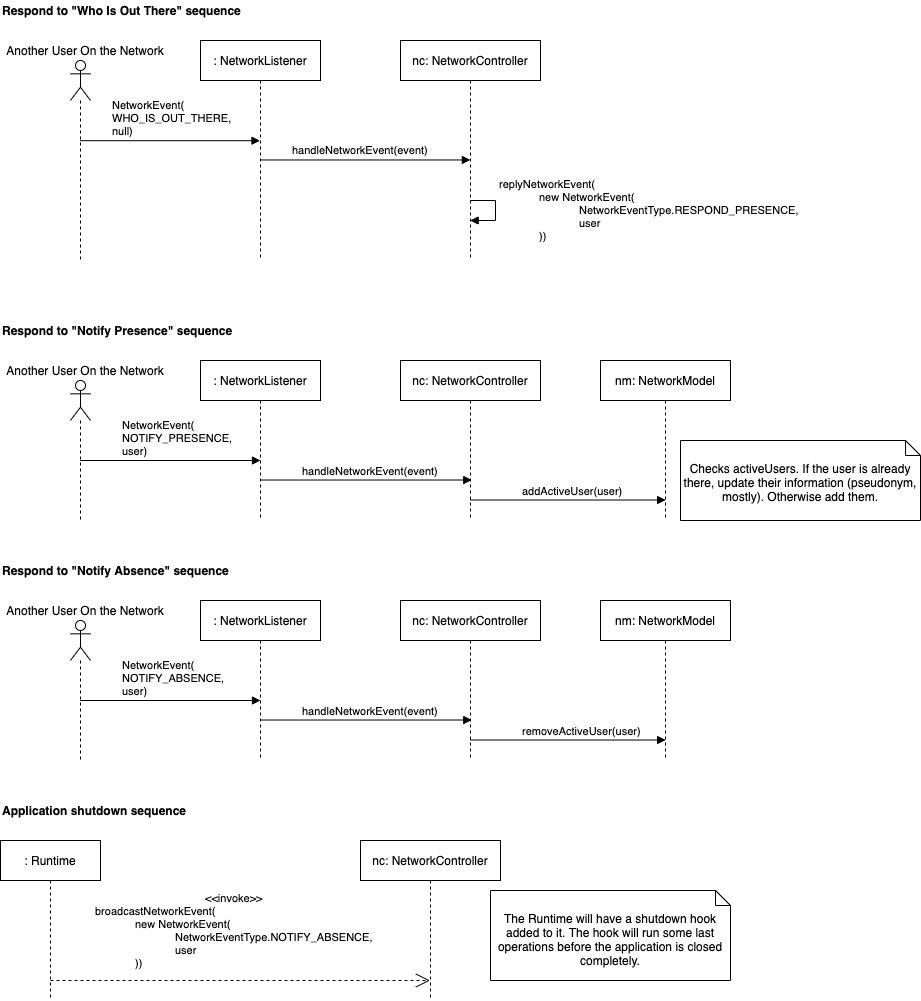

The diagram above was exported from draw.io. Its source (the exported page's mxGraphModel, read from the mxfile embedded in the PNG):
<mxGraphModel dx="1188" dy="741" grid="1" gridSize="10" guides="1" tooltips="1" connect="1" arrows="1" fold="1" page="1" pageScale="1" pageWidth="2339" pageHeight="3300" math="0" shadow="0">
  <root>
    <mxCell id="5iQInBXnWZ-vWZ6TGYu1-0" />
    <mxCell id="5iQInBXnWZ-vWZ6TGYu1-1" parent="5iQInBXnWZ-vWZ6TGYu1-0" />
    <mxCell id="D_XTKztmUQq_GkWuKgvi-0" value="" style="group" vertex="1" connectable="0" parent="5iQInBXnWZ-vWZ6TGYu1-1">
      <mxGeometry x="80" y="40" width="540" height="260" as="geometry" />
    </mxCell>
    <mxCell id="5gW8kA6m9GaIEeayWzyo-0" value="" style="shape=umlLifeline;participant=umlActor;perimeter=lifelinePerimeter;whiteSpace=wrap;html=1;container=1;collapsible=0;recursiveResize=0;verticalAlign=top;spacingTop=36;outlineConnect=0;" vertex="1" parent="D_XTKztmUQq_GkWuKgvi-0">
      <mxGeometry x="70" y="60" width="20" height="200" as="geometry" />
    </mxCell>
    <mxCell id="5gW8kA6m9GaIEeayWzyo-1" value="Another User On the Network" style="text;html=1;strokeColor=none;fillColor=none;align=center;verticalAlign=middle;whiteSpace=wrap;rounded=0;" vertex="1" parent="D_XTKztmUQq_GkWuKgvi-0">
      <mxGeometry y="40" width="170" height="20" as="geometry" />
    </mxCell>
    <mxCell id="5gW8kA6m9GaIEeayWzyo-2" value=": NetworkListener" style="shape=umlLifeline;perimeter=lifelinePerimeter;whiteSpace=wrap;html=1;container=1;collapsible=0;recursiveResize=0;outlineConnect=0;" vertex="1" parent="D_XTKztmUQq_GkWuKgvi-0">
      <mxGeometry x="200" y="40" width="120" height="220" as="geometry" />
    </mxCell>
    <mxCell id="x29KEzdoGkRaLJ-1YS8y-0" value="&lt;b&gt;Respond to &quot;Who Is Out There&quot; sequence&lt;/b&gt;" style="text;html=1;strokeColor=none;fillColor=none;align=left;verticalAlign=middle;whiteSpace=wrap;rounded=0;" vertex="1" parent="D_XTKztmUQq_GkWuKgvi-0">
      <mxGeometry width="250" height="20" as="geometry" />
    </mxCell>
    <mxCell id="uU1tP6J71p8ArL-eSwbj-0" value="NetworkEvent(&lt;br&gt;WHO_IS_OUT_THERE,&lt;br&gt;null)" style="html=1;verticalAlign=bottom;endArrow=block;align=left;exitX=0.478;exitY=0.401;exitDx=0;exitDy=0;exitPerimeter=0;" edge="1" parent="D_XTKztmUQq_GkWuKgvi-0" source="5gW8kA6m9GaIEeayWzyo-0" target="5gW8kA6m9GaIEeayWzyo-2">
      <mxGeometry x="-0.6617" width="80" relative="1" as="geometry">
        <mxPoint x="90" y="140" as="sourcePoint" />
        <mxPoint x="170" y="140" as="targetPoint" />
        <mxPoint as="offset" />
      </mxGeometry>
    </mxCell>
    <mxCell id="uU1tP6J71p8ArL-eSwbj-1" value="nc: NetworkController" style="shape=umlLifeline;perimeter=lifelinePerimeter;whiteSpace=wrap;html=1;container=1;collapsible=0;recursiveResize=0;outlineConnect=0;" vertex="1" parent="D_XTKztmUQq_GkWuKgvi-0">
      <mxGeometry x="400" y="40" width="140" height="220" as="geometry" />
    </mxCell>
    <mxCell id="uU1tP6J71p8ArL-eSwbj-2" value="handleNetworkEvent(event)" style="html=1;verticalAlign=bottom;endArrow=block;align=left;entryX=0.499;entryY=0.543;entryDx=0;entryDy=0;entryPerimeter=0;" edge="1" parent="D_XTKztmUQq_GkWuKgvi-0" source="5gW8kA6m9GaIEeayWzyo-2" target="uU1tP6J71p8ArL-eSwbj-1">
      <mxGeometry x="-0.7125" width="80" relative="1" as="geometry">
        <mxPoint x="279.9999999999999" y="160" as="sourcePoint" />
        <mxPoint x="360" y="160" as="targetPoint" />
        <mxPoint as="offset" />
      </mxGeometry>
    </mxCell>
    <mxCell id="uU1tP6J71p8ArL-eSwbj-5" value="replyNetworkEvent(&lt;br&gt;&lt;blockquote style=&quot;margin: 0 0 0 40px ; border: none ; padding: 0px&quot;&gt;new NetworkEvent(&lt;/blockquote&gt;&lt;blockquote style=&quot;margin: 0 0 0 40px ; border: none ; padding: 0px&quot;&gt;&lt;blockquote style=&quot;margin: 0 0 0 40px ; border: none ; padding: 0px&quot;&gt;NetworkEventType.RESPOND_PRESENCE,&lt;/blockquote&gt;&lt;blockquote style=&quot;margin: 0 0 0 40px ; border: none ; padding: 0px&quot;&gt;user&lt;/blockquote&gt;))&lt;/blockquote&gt;" style="edgeStyle=orthogonalEdgeStyle;html=1;align=left;spacingLeft=2;endArrow=block;rounded=0;" edge="1" target="uU1tP6J71p8ArL-eSwbj-1" parent="D_XTKztmUQq_GkWuKgvi-0" source="uU1tP6J71p8ArL-eSwbj-1">
      <mxGeometry relative="1" as="geometry">
        <mxPoint x="470" y="200" as="sourcePoint" />
        <Array as="points">
          <mxPoint x="495" y="200" />
          <mxPoint x="495" y="220" />
        </Array>
        <mxPoint x="475" y="220" as="targetPoint" />
      </mxGeometry>
    </mxCell>
    <mxCell id="wC6BJd68GWAJNsbiil2M-0" value="" style="group" vertex="1" connectable="0" parent="5iQInBXnWZ-vWZ6TGYu1-1">
      <mxGeometry x="80" y="360" width="730" height="200" as="geometry" />
    </mxCell>
    <mxCell id="D_XTKztmUQq_GkWuKgvi-2" value="" style="shape=umlLifeline;participant=umlActor;perimeter=lifelinePerimeter;whiteSpace=wrap;html=1;container=1;collapsible=0;recursiveResize=0;verticalAlign=top;spacingTop=36;outlineConnect=0;" vertex="1" parent="wC6BJd68GWAJNsbiil2M-0">
      <mxGeometry x="70" y="60" width="20" height="140" as="geometry" />
    </mxCell>
    <mxCell id="D_XTKztmUQq_GkWuKgvi-3" value="Another User On the Network" style="text;html=1;strokeColor=none;fillColor=none;align=center;verticalAlign=middle;whiteSpace=wrap;rounded=0;" vertex="1" parent="wC6BJd68GWAJNsbiil2M-0">
      <mxGeometry y="40" width="170" height="20" as="geometry" />
    </mxCell>
    <mxCell id="D_XTKztmUQq_GkWuKgvi-4" value=": NetworkListener" style="shape=umlLifeline;perimeter=lifelinePerimeter;whiteSpace=wrap;html=1;container=1;collapsible=0;recursiveResize=0;outlineConnect=0;" vertex="1" parent="wC6BJd68GWAJNsbiil2M-0">
      <mxGeometry x="200" y="40" width="120" height="160" as="geometry" />
    </mxCell>
    <mxCell id="D_XTKztmUQq_GkWuKgvi-5" value="&lt;b&gt;Respond to &quot;Notify Presence&quot; sequence&lt;/b&gt;" style="text;html=1;strokeColor=none;fillColor=none;align=left;verticalAlign=middle;whiteSpace=wrap;rounded=0;" vertex="1" parent="wC6BJd68GWAJNsbiil2M-0">
      <mxGeometry width="250" height="20" as="geometry" />
    </mxCell>
    <mxCell id="D_XTKztmUQq_GkWuKgvi-6" value="NetworkEvent(&lt;br&gt;NOTIFY_PRESENCE,&lt;br&gt;user)" style="html=1;verticalAlign=bottom;endArrow=block;align=left;" edge="1" parent="wC6BJd68GWAJNsbiil2M-0" source="D_XTKztmUQq_GkWuKgvi-2">
      <mxGeometry x="-80" y="-840" width="80" as="geometry">
        <mxPoint x="90" y="140" as="sourcePoint" />
        <mxPoint x="260" y="140" as="targetPoint" />
        <mxPoint x="-50" as="offset" />
      </mxGeometry>
    </mxCell>
    <mxCell id="D_XTKztmUQq_GkWuKgvi-7" value="nc: NetworkController" style="shape=umlLifeline;perimeter=lifelinePerimeter;whiteSpace=wrap;html=1;container=1;collapsible=0;recursiveResize=0;outlineConnect=0;" vertex="1" parent="wC6BJd68GWAJNsbiil2M-0">
      <mxGeometry x="400" y="40" width="140" height="160" as="geometry" />
    </mxCell>
    <mxCell id="D_XTKztmUQq_GkWuKgvi-8" value="handleNetworkEvent(event)" style="html=1;verticalAlign=bottom;endArrow=block;align=left;entryX=0.509;entryY=0.747;entryDx=0;entryDy=0;entryPerimeter=0;" edge="1" parent="wC6BJd68GWAJNsbiil2M-0" source="D_XTKztmUQq_GkWuKgvi-4" target="D_XTKztmUQq_GkWuKgvi-7">
      <mxGeometry x="-80" y="-840" width="80" as="geometry">
        <mxPoint x="270" y="159" as="sourcePoint" />
        <mxPoint x="460" y="159" as="targetPoint" />
        <mxPoint x="-65" as="offset" />
      </mxGeometry>
    </mxCell>
    <mxCell id="YJ5QzXBkpWPklV3dym6U-0" value="nm: NetworkModel" style="shape=umlLifeline;perimeter=lifelinePerimeter;whiteSpace=wrap;html=1;container=1;collapsible=0;recursiveResize=0;outlineConnect=0;" vertex="1" parent="wC6BJd68GWAJNsbiil2M-0">
      <mxGeometry x="600" y="40" width="130" height="160" as="geometry" />
    </mxCell>
    <mxCell id="YJ5QzXBkpWPklV3dym6U-1" value="addActiveUser(user)" style="html=1;verticalAlign=bottom;endArrow=block;align=left;entryX=0.501;entryY=0.872;entryDx=0;entryDy=0;entryPerimeter=0;" edge="1" parent="wC6BJd68GWAJNsbiil2M-0" source="D_XTKztmUQq_GkWuKgvi-7" target="YJ5QzXBkpWPklV3dym6U-0">
      <mxGeometry x="-80" y="-840" width="80" as="geometry">
        <mxPoint x="480.0003448275861" y="180" as="sourcePoint" />
        <mxPoint x="640" y="180" as="targetPoint" />
        <mxPoint x="-47" as="offset" />
      </mxGeometry>
    </mxCell>
    <mxCell id="wC6BJd68GWAJNsbiil2M-11" value="" style="group" vertex="1" connectable="0" parent="5iQInBXnWZ-vWZ6TGYu1-1">
      <mxGeometry x="80" y="600" width="730" height="200" as="geometry" />
    </mxCell>
    <mxCell id="wC6BJd68GWAJNsbiil2M-2" value="" style="shape=umlLifeline;participant=umlActor;perimeter=lifelinePerimeter;whiteSpace=wrap;html=1;container=1;collapsible=0;recursiveResize=0;verticalAlign=top;spacingTop=36;outlineConnect=0;" vertex="1" parent="wC6BJd68GWAJNsbiil2M-11">
      <mxGeometry x="70" y="60" width="20" height="140" as="geometry" />
    </mxCell>
    <mxCell id="wC6BJd68GWAJNsbiil2M-3" value="Another User On the Network" style="text;html=1;strokeColor=none;fillColor=none;align=center;verticalAlign=middle;whiteSpace=wrap;rounded=0;" vertex="1" parent="wC6BJd68GWAJNsbiil2M-11">
      <mxGeometry y="40" width="170" height="20" as="geometry" />
    </mxCell>
    <mxCell id="wC6BJd68GWAJNsbiil2M-4" value=": NetworkListener" style="shape=umlLifeline;perimeter=lifelinePerimeter;whiteSpace=wrap;html=1;container=1;collapsible=0;recursiveResize=0;outlineConnect=0;" vertex="1" parent="wC6BJd68GWAJNsbiil2M-11">
      <mxGeometry x="200" y="40" width="120" height="160" as="geometry" />
    </mxCell>
    <mxCell id="wC6BJd68GWAJNsbiil2M-5" value="&lt;b&gt;Respond to &quot;Notify Absence&quot; sequence&lt;/b&gt;" style="text;html=1;strokeColor=none;fillColor=none;align=left;verticalAlign=middle;whiteSpace=wrap;rounded=0;" vertex="1" parent="wC6BJd68GWAJNsbiil2M-11">
      <mxGeometry width="250" height="20" as="geometry" />
    </mxCell>
    <mxCell id="wC6BJd68GWAJNsbiil2M-6" value="NetworkEvent(&lt;br&gt;NOTIFY_ABSENCE,&lt;br&gt;user)" style="html=1;verticalAlign=bottom;endArrow=block;align=left;" edge="1" parent="wC6BJd68GWAJNsbiil2M-11" source="wC6BJd68GWAJNsbiil2M-2">
      <mxGeometry x="-80" y="-840" width="80" as="geometry">
        <mxPoint x="90" y="140" as="sourcePoint" />
        <mxPoint x="260" y="140" as="targetPoint" />
        <mxPoint x="-50" as="offset" />
      </mxGeometry>
    </mxCell>
    <mxCell id="wC6BJd68GWAJNsbiil2M-7" value="nc: NetworkController" style="shape=umlLifeline;perimeter=lifelinePerimeter;whiteSpace=wrap;html=1;container=1;collapsible=0;recursiveResize=0;outlineConnect=0;" vertex="1" parent="wC6BJd68GWAJNsbiil2M-11">
      <mxGeometry x="400" y="40" width="140" height="160" as="geometry" />
    </mxCell>
    <mxCell id="wC6BJd68GWAJNsbiil2M-8" value="handleNetworkEvent(event)" style="html=1;verticalAlign=bottom;endArrow=block;align=left;entryX=0.509;entryY=0.747;entryDx=0;entryDy=0;entryPerimeter=0;" edge="1" parent="wC6BJd68GWAJNsbiil2M-11" source="wC6BJd68GWAJNsbiil2M-4" target="wC6BJd68GWAJNsbiil2M-7">
      <mxGeometry x="-80" y="-840" width="80" as="geometry">
        <mxPoint x="270" y="159" as="sourcePoint" />
        <mxPoint x="460" y="159" as="targetPoint" />
        <mxPoint x="-65" as="offset" />
      </mxGeometry>
    </mxCell>
    <mxCell id="wC6BJd68GWAJNsbiil2M-9" value="nm: NetworkModel" style="shape=umlLifeline;perimeter=lifelinePerimeter;whiteSpace=wrap;html=1;container=1;collapsible=0;recursiveResize=0;outlineConnect=0;" vertex="1" parent="wC6BJd68GWAJNsbiil2M-11">
      <mxGeometry x="600" y="40" width="130" height="160" as="geometry" />
    </mxCell>
    <mxCell id="wC6BJd68GWAJNsbiil2M-10" value="removeActiveUser(user)" style="html=1;verticalAlign=bottom;endArrow=block;align=left;entryX=0.501;entryY=0.872;entryDx=0;entryDy=0;entryPerimeter=0;" edge="1" parent="wC6BJd68GWAJNsbiil2M-11" source="wC6BJd68GWAJNsbiil2M-7" target="wC6BJd68GWAJNsbiil2M-9">
      <mxGeometry x="-80" y="-840" width="80" as="geometry">
        <mxPoint x="480.0003448275861" y="180" as="sourcePoint" />
        <mxPoint x="640" y="180" as="targetPoint" />
        <mxPoint x="-47" as="offset" />
      </mxGeometry>
    </mxCell>
    <mxCell id="m5iI56YAnIfe6pwhonp8-0" value="" style="group" vertex="1" connectable="0" parent="5iQInBXnWZ-vWZ6TGYu1-1">
      <mxGeometry x="80" y="840" width="730" height="200" as="geometry" />
    </mxCell>
    <mxCell id="wC6BJd68GWAJNsbiil2M-12" value="&lt;b&gt;Application shutdown sequence&lt;/b&gt;" style="text;html=1;strokeColor=none;fillColor=none;align=left;verticalAlign=middle;whiteSpace=wrap;rounded=0;" vertex="1" parent="m5iI56YAnIfe6pwhonp8-0">
      <mxGeometry width="199.81" height="20" as="geometry" />
    </mxCell>
    <mxCell id="_AtjzherkUBlTYHpfIGU-1" value=": Runtime" style="shape=umlLifeline;perimeter=lifelinePerimeter;whiteSpace=wrap;html=1;container=1;collapsible=0;recursiveResize=0;outlineConnect=0;" vertex="1" parent="m5iI56YAnIfe6pwhonp8-0">
      <mxGeometry y="40" width="100" height="160" as="geometry" />
    </mxCell>
    <mxCell id="_AtjzherkUBlTYHpfIGU-3" value="&lt;div style=&quot;text-align: center&quot;&gt;&amp;lt;&amp;lt;invoke&amp;gt;&amp;gt;&lt;/div&gt;broadcastNetworkEvent(&lt;br&gt;&lt;blockquote style=&quot;margin: 0 0 0 40px ; border: none ; padding: 0px&quot;&gt;new NetworkEvent(&lt;/blockquote&gt;&lt;blockquote style=&quot;margin: 0 0 0 40px ; border: none ; padding: 0px&quot;&gt;&lt;blockquote style=&quot;margin: 0 0 0 40px ; border: none ; padding: 0px&quot;&gt;NetworkEventType.NOTIFY_ABSENCE,&lt;/blockquote&gt;&lt;/blockquote&gt;&lt;blockquote style=&quot;margin: 0 0 0 40px ; border: none ; padding: 0px&quot;&gt;&lt;blockquote style=&quot;margin: 0 0 0 40px ; border: none ; padding: 0px&quot;&gt;user&lt;/blockquote&gt;&lt;/blockquote&gt;&lt;blockquote style=&quot;margin: 0 0 0 40px ; border: none ; padding: 0px&quot;&gt;&lt;div&gt;))&lt;/div&gt;&lt;/blockquote&gt;" style="endArrow=open;endSize=12;dashed=1;html=1;align=left;" edge="1" parent="_AtjzherkUBlTYHpfIGU-1" target="_AtjzherkUBlTYHpfIGU-2">
      <mxGeometry x="-0.7714" y="50" width="160" relative="1" as="geometry">
        <mxPoint x="50" y="140" as="sourcePoint" />
        <mxPoint x="410" y="140" as="targetPoint" />
        <mxPoint as="offset" />
      </mxGeometry>
    </mxCell>
    <mxCell id="_AtjzherkUBlTYHpfIGU-2" value="nc: NetworkController" style="shape=umlLifeline;perimeter=lifelinePerimeter;whiteSpace=wrap;html=1;container=1;collapsible=0;recursiveResize=0;outlineConnect=0;" vertex="1" parent="m5iI56YAnIfe6pwhonp8-0">
      <mxGeometry x="360" y="40" width="140" height="160" as="geometry" />
    </mxCell>
    <mxCell id="_OsMyYRpByQjkNyv-RM9-0" value="The Runtime will have a shutdown hook added to it. The hook will run some last operations before the application is closed completely." style="shape=note2;boundedLbl=1;whiteSpace=wrap;html=1;size=15;verticalAlign=top;align=center;" vertex="1" parent="m5iI56YAnIfe6pwhonp8-0">
      <mxGeometry x="490" y="90" width="240" height="90" as="geometry" />
    </mxCell>
    <mxCell id="AnS9-8ayZVJIvllfQgXx-0" value="Checks activeUsers. If the user is already there, update their information (pseudonym, mostly). Otherwise add them." style="shape=note2;boundedLbl=1;whiteSpace=wrap;html=1;size=15;verticalAlign=top;align=center;" vertex="1" parent="5iQInBXnWZ-vWZ6TGYu1-1">
      <mxGeometry x="760" y="480" width="240" height="80" as="geometry" />
    </mxCell>
  </root>
</mxGraphModel>